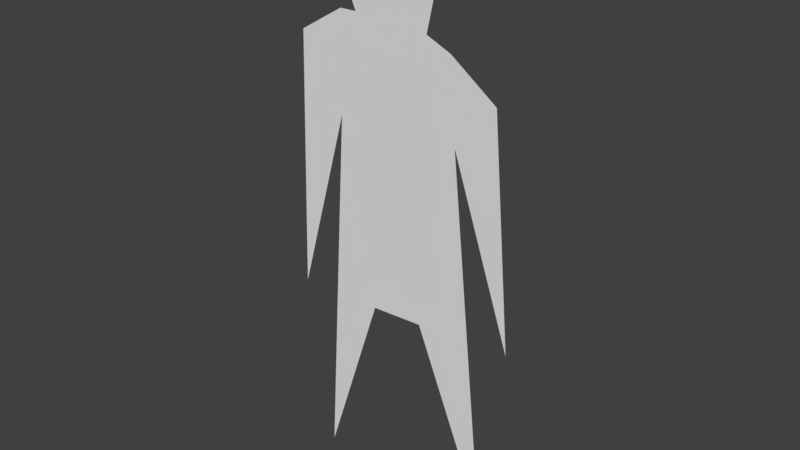 # Source: flatCharacter.blend  (saved by Blender 2.78.0; exported with 4.5.12 LTS)
import bpy
from mathutils import Matrix  # noqa: F401  (used for matrix-valued properties, if any)

bpy.ops.wm.read_factory_settings(use_empty=True)
scene = bpy.context.scene
scene.name = 'Scene'

# ---- collections
col_collection_1 = bpy.data.collections.new('Collection 1'); scene.collection.children.link(col_collection_1)

# ---- world
world_world = bpy.data.worlds.new('World'); scene.world = world_world
world_world.color = (0.05088, 0.05088, 0.05088)
world_world.use_sun_shadow = False
world_world.sun_shadow_jitter_overblur = 0.0
world_world.cycles.sampling_method = 'MANUAL'

# ---- meshes
me_plane_003 = bpy.data.meshes.new('Plane.003')
me_plane_003.from_pydata([(-0.4966, -5.822, -1.962e-07), (-0.2701, -5.969, -2.146e-07), (0.07745, -5.969, -2.146e-07), (0.3366, -5.739, -1.899e-07), (-0.4987, -4.946, -8.385e-08), (-0.6386, -5.274, -1.254e-07), (0.3244, -4.891, -8.385e-08), (0.4168, -5.309, -1.417e-07), (-0.6849, -4.944, -8.385e-08), (-1.172, -4.654, -8.385e-08), (-1.258, -1.864, -8.966e-08), (-0.6981, -3.89, -8.385e-08), (-0.3053, -1.882, -5.815e-08), (0.2704, -1.91, -5.567e-08), (0.6584, -3.916, -8.385e-08), (1.31, -1.982, -8.966e-08), (1.093, -4.404, -8.385e-08), (0.5925, -4.773, -8.385e-08), (-0.9418, 0.08601, -2.196e-07), (1.073, 0.08601, -2.196e-07)], [], [(18, 11, 10, 9, 8, 4, 5, 0, 1, 2, 3, 7, 6, 17, 16, 15, 14, 19, 13, 12)])
me_plane_003.use_remesh_preserve_volume = False
me_plane_003.use_remesh_preserve_attributes = False
me_plane_003.use_mirror_vertex_groups = False
me_plane_003.update()

# ---- objects
ob_legs = bpy.data.objects.new('Legs', me_plane_003)

# ---- transforms, parenting, visibility, modifiers, constraints
ob_legs.location = (0.0, 0.0, 0.0)
ob_legs.rotation_euler = (-1.571, -0.0, 0.0)
ob_legs.lineart.crease_threshold = 0.0

# ---- collection membership
col_collection_1.objects.link(ob_legs)

# ---- scene / render settings (as saved in the file)
scene.frame_start = 1; scene.frame_end = 250; scene.frame_set(1)
scene.render.engine = 'BLENDER_EEVEE_NEXT'
scene.render.resolution_percentage = 50
scene.render.dither_intensity = 0.0
scene.cycles.use_denoising = False
scene.cycles.samples = 128
scene.cycles.sampling_pattern = 'TABULATED_SOBOL'
scene.cycles.light_sampling_threshold = 0.0
scene.cycles.use_adaptive_sampling = False
scene.cycles.use_light_tree = False
scene.cycles.blur_glossy = 0.0
scene.cycles.sample_clamp_indirect = 0.0
scene.view_settings.view_transform = 'Standard'
bpy.context.view_layer.update()

# ---- added for rendering (the .blend has no active camera and no usable light): camera, sun
cam_auto = bpy.data.cameras.new('AutoCamera')
cam_auto.lens = 50.0
cam_auto.sensor_width = 36.0
cam_auto.clip_end = 1000.0
ob_auto_camera = bpy.data.objects.new('AutoCamera', cam_auto)
scene.collection.objects.link(ob_auto_camera)
ob_auto_camera.location = (6.11143, -7.30224, 7.80959)
ob_auto_camera.rotation_euler = (1.09748, -7.21219e-08, 0.694738)
scene.camera = ob_auto_camera
light_auto_sun = bpy.data.lights.new('AutoSun', 'SUN')
light_auto_sun.energy = 3.0
light_auto_sun.angle = 0.0523599
ob_auto_sun = bpy.data.objects.new('AutoSun', light_auto_sun)
scene.collection.objects.link(ob_auto_sun)
ob_auto_sun.rotation_euler = (0.872665, 0.174533, 0.523599)
bpy.context.view_layer.update()
